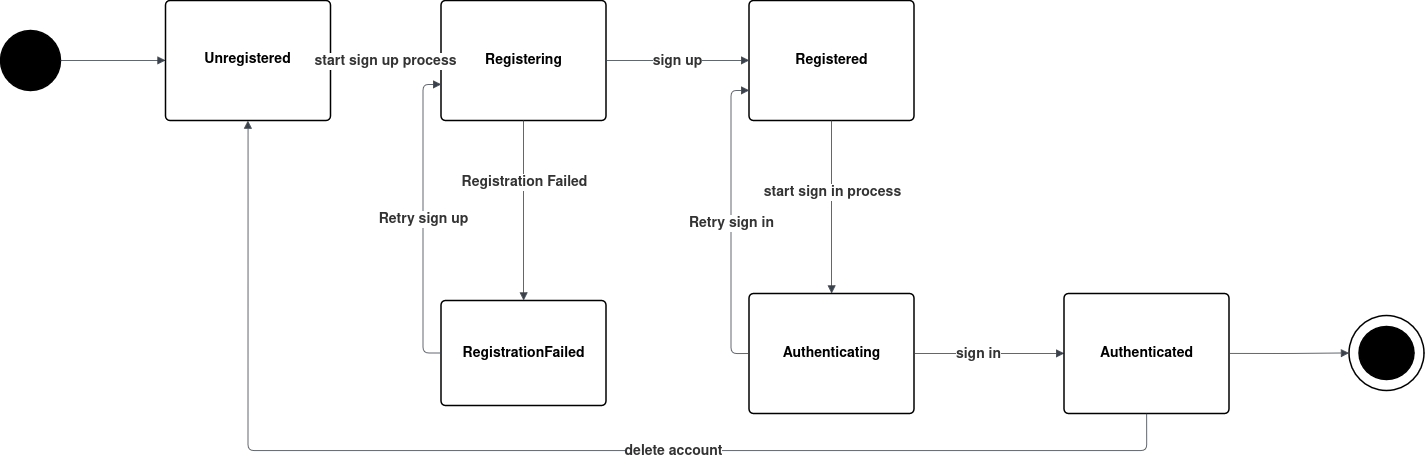

The diagram above was exported from draw.io. Its source (the exported page's mxGraphModel, read from the mxfile embedded in the PNG):
<mxGraphModel dx="4142" dy="2498" grid="1" gridSize="10" guides="1" tooltips="1" connect="1" arrows="1" fold="1" page="1" pageScale="1" pageWidth="850" pageHeight="1100" math="0" shadow="0" adaptiveColors="none">
  <root>
    <mxCell id="0" />
    <mxCell id="1" parent="0" />
    <mxCell id="2" parent="1" style="html=1;overflow=block;blockSpacing=1;whiteSpace=wrap;ellipse;fontSize=14;spacing=3.8;strokeOpacity=100;fillOpacity=100;rounded=1;absoluteArcSize=1;arcSize=9;fillColor=#ffffff;strokeWidth=1.5;lucidId=CN5-i~J4cWoA;fontStyle=1" value="" vertex="1">
      <mxGeometry height="75" width="75" x="-301.43" y="195" as="geometry" />
    </mxCell>
    <mxCell id="3" parent="1" style="html=1;overflow=block;blockSpacing=1;whiteSpace=wrap;ellipse;fontSize=14;spacing=3.8;strokeOpacity=100;fillOpacity=100;rounded=1;absoluteArcSize=1;arcSize=9;fillColor=#000000;strokeWidth=1.5;lucidId=1M5-7L35tc8c;fontStyle=1" value="" vertex="1">
      <mxGeometry height="53" width="55" x="-291.43" y="206" as="geometry" />
    </mxCell>
    <mxCell id="4" parent="1" style="html=1;overflow=block;blockSpacing=1;whiteSpace=wrap;ellipse;fontSize=14;spacing=3.8;strokeOpacity=100;fillOpacity=100;rounded=1;absoluteArcSize=1;arcSize=9;fillColor=#000000;strokeWidth=1.5;lucidId=sV5-zPa5NycI;fontStyle=1" value="" vertex="1">
      <mxGeometry height="60" width="60" x="-1650" y="-90" as="geometry" />
    </mxCell>
    <mxCell id="5" edge="1" parent="1" source="4" style="html=1;jettySize=18;whiteSpace=wrap;fontSize=14;strokeColor=#3a414a;strokeOpacity=100;strokeWidth=0.8;rounded=1;arcSize=12;edgeStyle=orthogonalEdgeStyle;startArrow=none;endArrow=block;endFill=1;exitX=1;exitY=0.5;exitPerimeter=0;entryX=0;entryY=0.5;entryPerimeter=0;lucidId=WV5-3k.S85B5;fontStyle=1" target="13" value="">
      <mxGeometry height="100" relative="1" width="100" as="geometry">
        <Array as="points" />
      </mxGeometry>
    </mxCell>
    <mxCell id="6" parent="1" style="html=1;overflow=block;blockSpacing=1;whiteSpace=wrap;fontSize=14;spacing=3.8;strokeOpacity=100;fillOpacity=100;rounded=1;absoluteArcSize=1;arcSize=9;fillColor=#ffffff;strokeWidth=1.5;lucidId=3V5-4krTICq5;fontStyle=1" value="Registering" vertex="1">
      <mxGeometry height="120" width="165" x="-1209.43" y="-120" as="geometry" />
    </mxCell>
    <mxCell id="7" parent="1" style="html=1;overflow=block;blockSpacing=1;whiteSpace=wrap;fontSize=14;spacing=3.8;strokeOpacity=100;fillOpacity=100;rounded=1;absoluteArcSize=1;arcSize=9;fillColor=#ffffff;strokeWidth=1.5;lucidId=Q15--p8Fs8Zn;fontStyle=1" value="Registered" vertex="1">
      <mxGeometry height="120" width="165" x="-901.4300000000001" y="-120" as="geometry" />
    </mxCell>
    <mxCell id="8" edge="1" parent="1" source="6" style="html=1;jettySize=18;whiteSpace=wrap;fontSize=14;strokeColor=#3a414a;strokeOpacity=100;strokeWidth=0.8;rounded=1;arcSize=12;edgeStyle=orthogonalEdgeStyle;startArrow=none;endArrow=block;endFill=1;exitX=1;exitY=0.5;exitPerimeter=0;entryX=0;entryY=0.5;entryPerimeter=0;lucidId=715-.ELZj4yP;fontStyle=1" target="7" value="">
      <mxGeometry height="100" relative="1" width="100" as="geometry">
        <Array as="points" />
      </mxGeometry>
    </mxCell>
    <mxCell id="9" parent="8" style="text;html=1;resizable=0;labelBackgroundColor=default;align=center;verticalAlign=middle;fontStyle=1;fontColor=#333333;fontSize=14;" value="sign up" vertex="1">
      <mxGeometry relative="1" as="geometry" />
    </mxCell>
    <mxCell id="10" parent="1" style="html=1;overflow=block;blockSpacing=1;whiteSpace=wrap;fontSize=14;spacing=3.8;strokeOpacity=100;fillOpacity=100;rounded=1;absoluteArcSize=1;arcSize=9;fillColor=#ffffff;strokeWidth=1.5;lucidId=v35-WVc6Cw-j;fontStyle=1" value="RegistrationFailed" vertex="1">
      <mxGeometry height="105" width="165" x="-1209.43" y="180" as="geometry" />
    </mxCell>
    <mxCell id="11" edge="1" parent="1" source="6" style="html=1;jettySize=18;whiteSpace=wrap;fontSize=14;strokeColor=#3a414a;strokeOpacity=100;strokeWidth=0.8;rounded=1;arcSize=12;edgeStyle=orthogonalEdgeStyle;startArrow=none;endArrow=block;endFill=1;exitX=0.5;exitY=1;exitPerimeter=0;entryX=0.5;entryY=0;entryPerimeter=0;lucidId=-35--aoBnL6Y;fontStyle=1" target="10" value="">
      <mxGeometry height="100" relative="1" width="100" as="geometry">
        <Array as="points" />
      </mxGeometry>
    </mxCell>
    <mxCell id="12" parent="11" style="text;html=1;resizable=0;labelBackgroundColor=default;align=center;verticalAlign=middle;fontStyle=1;fontColor=#333333;fontSize=14;" value="Registration Failed" vertex="1">
      <mxGeometry relative="1" as="geometry">
        <mxPoint y="-30" as="offset" />
      </mxGeometry>
    </mxCell>
    <mxCell id="13" parent="1" style="html=1;overflow=block;blockSpacing=1;whiteSpace=wrap;fontSize=14;spacing=3.8;strokeOpacity=100;fillOpacity=100;rounded=1;absoluteArcSize=1;arcSize=9;fillColor=#ffffff;strokeWidth=1.5;lucidId=m~5-i4ZbMsGa;fontStyle=1" value="&lt;div style=&quot;display: flex; justify-content: center; text-align: center; align-items: baseline; line-height: 1.25; margin-top: -2px;&quot;&gt;&lt;span&gt;&lt;span&gt;Unregistered&lt;/span&gt;&lt;/span&gt;&lt;/div&gt;" vertex="1">
      <mxGeometry height="120" width="165" x="-1485" y="-120" as="geometry" />
    </mxCell>
    <mxCell id="14" edge="1" parent="1" source="13" style="html=1;jettySize=18;whiteSpace=wrap;fontSize=14;strokeColor=#3a414a;strokeOpacity=100;strokeWidth=0.8;rounded=1;arcSize=12;edgeStyle=orthogonalEdgeStyle;startArrow=none;endArrow=block;endFill=1;exitX=1;exitY=0.5;exitPerimeter=0;entryX=0;entryY=0.5;entryPerimeter=0;lucidId=T~5-y-BpNqdk;fontStyle=1" target="6" value="">
      <mxGeometry height="100" relative="1" width="100" as="geometry">
        <Array as="points" />
      </mxGeometry>
    </mxCell>
    <mxCell id="15" parent="14" style="text;html=1;resizable=0;labelBackgroundColor=default;align=center;verticalAlign=middle;fontStyle=1;fontColor=#333333;fontSize=14;" value="start sign up process" vertex="1">
      <mxGeometry relative="1" as="geometry" />
    </mxCell>
    <mxCell id="16" edge="1" parent="1" source="10" style="html=1;jettySize=18;whiteSpace=wrap;fontSize=14;strokeColor=#3a414a;strokeOpacity=100;strokeWidth=0.8;rounded=1;arcSize=12;edgeStyle=orthogonalEdgeStyle;startArrow=none;endArrow=block;endFill=1;exitX=0;exitY=0.5;exitPerimeter=0;entryX=0;entryY=0.7;entryPerimeter=0;lucidId=ea6-egWTYpUH;fontStyle=1" target="6" value="">
      <mxGeometry height="100" relative="1" width="100" as="geometry">
        <Array as="points" />
      </mxGeometry>
    </mxCell>
    <mxCell id="17" parent="16" style="text;html=1;resizable=0;labelBackgroundColor=default;align=center;verticalAlign=middle;fontStyle=1;fontColor=#333333;fontSize=14;" value="Retry sign up" vertex="1">
      <mxGeometry relative="1" as="geometry" />
    </mxCell>
    <mxCell id="18" edge="1" parent="1" source="7" style="html=1;jettySize=18;whiteSpace=wrap;fontSize=14;strokeColor=#3a414a;strokeOpacity=100;strokeWidth=0.8;rounded=1;arcSize=12;edgeStyle=orthogonalEdgeStyle;startArrow=none;endArrow=block;endFill=1;exitX=0.5;exitY=1;exitPerimeter=0;entryX=0.5;entryY=0;entryPerimeter=0;lucidId=Me6-0iXBHxXR;fontStyle=1" target="20" value="">
      <mxGeometry height="100" relative="1" width="100" as="geometry">
        <Array as="points" />
      </mxGeometry>
    </mxCell>
    <mxCell id="19" parent="18" style="text;html=1;resizable=0;labelBackgroundColor=default;align=center;verticalAlign=middle;fontStyle=1;fontColor=#333333;fontSize=14;" value="start sign in process" vertex="1">
      <mxGeometry relative="1" x="-0.19005847953216348" as="geometry" />
    </mxCell>
    <mxCell id="20" parent="1" style="html=1;overflow=block;blockSpacing=1;whiteSpace=wrap;fontSize=14;spacing=3.8;strokeOpacity=100;fillOpacity=100;rounded=1;absoluteArcSize=1;arcSize=9;fillColor=#ffffff;strokeWidth=1.5;lucidId=Me6-qo84krSd;fontStyle=1" value="Authenticating" vertex="1">
      <mxGeometry height="120" width="165" x="-901.4300000000001" y="173" as="geometry" />
    </mxCell>
    <mxCell id="21" edge="1" parent="1" source="20" style="html=1;jettySize=18;whiteSpace=wrap;fontSize=14;strokeColor=#3a414a;strokeOpacity=100;strokeWidth=0.8;rounded=1;arcSize=12;edgeStyle=orthogonalEdgeStyle;startArrow=none;endArrow=block;endFill=1;exitX=0;exitY=0.5;exitPerimeter=0;entryX=0;entryY=0.75;entryPerimeter=0;lucidId=Uf6-RoBbkuHP;fontStyle=1" target="7" value="">
      <mxGeometry height="100" relative="1" width="100" as="geometry">
        <Array as="points" />
      </mxGeometry>
    </mxCell>
    <mxCell id="22" parent="21" style="text;html=1;resizable=0;labelBackgroundColor=default;align=center;verticalAlign=middle;fontStyle=1;fontColor=#333333;fontSize=14;" value="Retry sign in" vertex="1">
      <mxGeometry relative="1" as="geometry" />
    </mxCell>
    <mxCell id="23" edge="1" parent="1" source="20" style="html=1;jettySize=18;whiteSpace=wrap;fontSize=14;strokeColor=#3a414a;strokeOpacity=100;strokeWidth=0.8;rounded=1;arcSize=12;edgeStyle=orthogonalEdgeStyle;startArrow=none;endArrow=block;endFill=1;exitX=1;exitY=0.5;exitPerimeter=0;entryX=0;entryY=0.5;entryPerimeter=0;lucidId=.f6-54meMK0F;fontStyle=1" target="25" value="">
      <mxGeometry height="100" relative="1" width="100" as="geometry">
        <Array as="points" />
      </mxGeometry>
    </mxCell>
    <mxCell id="24" parent="23" style="text;html=1;resizable=0;labelBackgroundColor=default;align=center;verticalAlign=middle;fontStyle=1;fontColor=#333333;fontSize=14;" value="sign in" vertex="1">
      <mxGeometry relative="1" x="-0.14987080103359118" as="geometry" />
    </mxCell>
    <mxCell id="25" parent="1" style="html=1;overflow=block;blockSpacing=1;whiteSpace=wrap;fontSize=14;spacing=3.8;strokeOpacity=100;fillOpacity=100;rounded=1;absoluteArcSize=1;arcSize=9;fillColor=#ffffff;strokeWidth=1.5;lucidId=.f6-dI084c_7;fontStyle=1" value="Authenticated" vertex="1">
      <mxGeometry height="120" width="165" x="-586.4300000000001" y="173" as="geometry" />
    </mxCell>
    <mxCell id="26" edge="1" parent="1" source="25" style="html=1;jettySize=18;whiteSpace=wrap;fontSize=14;strokeColor=#3a414a;strokeOpacity=100;strokeWidth=0.8;rounded=1;arcSize=12;edgeStyle=orthogonalEdgeStyle;startArrow=none;endArrow=block;endFill=1;exitX=1;exitY=0.5;exitPerimeter=0;entryX=0;entryY=0.5;entryPerimeter=0;lucidId=pg6-WePXdJAt;fontStyle=1" target="2" value="">
      <mxGeometry height="100" relative="1" width="100" as="geometry">
        <Array as="points" />
      </mxGeometry>
    </mxCell>
    <mxCell id="27" edge="1" parent="1" source="25" style="html=1;jettySize=18;whiteSpace=wrap;fontSize=14;strokeColor=#3a414a;strokeOpacity=100;strokeWidth=0.8;rounded=1;arcSize=12;edgeStyle=orthogonalEdgeStyle;startArrow=none;endArrow=block;endFill=1;exitX=0.5;exitY=1;exitPerimeter=0;entryX=0.5;entryY=1;entryPerimeter=0;lucidId=Gg6-LgtZm9hS;fontStyle=1" target="13" value="">
      <mxGeometry height="100" relative="1" width="100" as="geometry">
        <Array as="points">
          <mxPoint x="-504" y="330" />
          <mxPoint x="-1402" y="330" />
        </Array>
      </mxGeometry>
    </mxCell>
    <mxCell id="28" parent="27" style="text;html=1;resizable=0;labelBackgroundColor=default;align=center;verticalAlign=middle;fontStyle=1;fontColor=#333333;fontSize=14;" value="delete account" vertex="1">
      <mxGeometry relative="1" x="-0.19162303664921465" as="geometry" />
    </mxCell>
  </root>
</mxGraphModel>